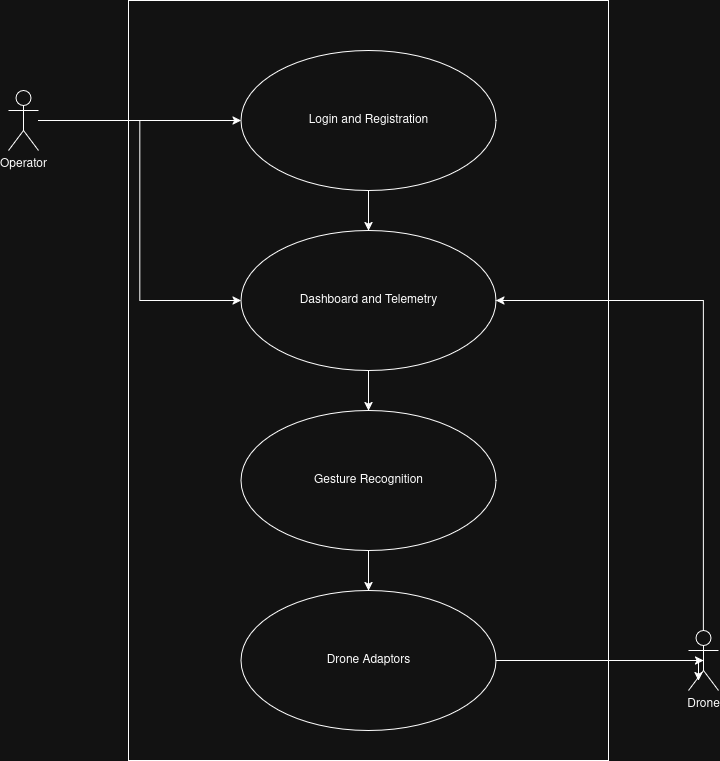

The diagram above was exported from draw.io. Its source (the exported page's mxGraphModel, read from the mxfile embedded in the PNG):
<mxGraphModel dx="1414" dy="826" grid="1" gridSize="10" guides="1" tooltips="1" connect="1" arrows="1" fold="1" page="1" pageScale="1" pageWidth="850" pageHeight="1100" math="0" shadow="0">
  <root>
    <mxCell id="0" />
    <mxCell id="1" parent="0" />
    <mxCell id="lHML1NPAlua2DO22IYQ1-1" parent="1" style="rounded=0;whiteSpace=wrap;html=1;" value="" vertex="1">
      <mxGeometry height="760" width="480" x="200" y="40" as="geometry" />
    </mxCell>
    <mxCell id="lHML1NPAlua2DO22IYQ1-17" edge="1" parent="1" source="lHML1NPAlua2DO22IYQ1-2" style="edgeStyle=orthogonalEdgeStyle;rounded=0;orthogonalLoop=1;jettySize=auto;html=1;" target="lHML1NPAlua2DO22IYQ1-10">
      <mxGeometry relative="1" as="geometry" />
    </mxCell>
    <mxCell id="lHML1NPAlua2DO22IYQ1-18" edge="1" parent="1" source="lHML1NPAlua2DO22IYQ1-2" style="edgeStyle=orthogonalEdgeStyle;rounded=0;orthogonalLoop=1;jettySize=auto;html=1;entryX=0;entryY=0.5;entryDx=0;entryDy=0;" target="lHML1NPAlua2DO22IYQ1-13">
      <mxGeometry relative="1" as="geometry" />
    </mxCell>
    <mxCell id="lHML1NPAlua2DO22IYQ1-2" parent="1" style="shape=umlActor;verticalLabelPosition=bottom;verticalAlign=top;html=1;" value="Operator" vertex="1">
      <mxGeometry height="60" width="30" x="80" y="130" as="geometry" />
    </mxCell>
    <mxCell id="lHML1NPAlua2DO22IYQ1-20" edge="1" parent="1" source="lHML1NPAlua2DO22IYQ1-3" style="edgeStyle=orthogonalEdgeStyle;rounded=0;orthogonalLoop=1;jettySize=auto;html=1;entryX=1;entryY=0.5;entryDx=0;entryDy=0;" target="lHML1NPAlua2DO22IYQ1-13">
      <mxGeometry relative="1" as="geometry">
        <Array as="points">
          <mxPoint x="775" y="340" />
        </Array>
      </mxGeometry>
    </mxCell>
    <mxCell id="lHML1NPAlua2DO22IYQ1-21" edge="1" parent="1" source="lHML1NPAlua2DO22IYQ1-3" style="edgeStyle=orthogonalEdgeStyle;rounded=0;orthogonalLoop=1;jettySize=auto;html=1;exitX=0.5;exitY=0.5;exitDx=0;exitDy=0;exitPerimeter=0;">
      <mxGeometry relative="1" as="geometry">
        <mxPoint x="770" y="720" as="targetPoint" />
      </mxGeometry>
    </mxCell>
    <mxCell id="lHML1NPAlua2DO22IYQ1-3" parent="1" style="shape=umlActor;verticalLabelPosition=bottom;verticalAlign=top;html=1;" value="Drone" vertex="1">
      <mxGeometry height="60" width="30" x="760" y="670" as="geometry" />
    </mxCell>
    <mxCell id="lHML1NPAlua2DO22IYQ1-14" edge="1" parent="1" source="lHML1NPAlua2DO22IYQ1-10" style="edgeStyle=orthogonalEdgeStyle;rounded=0;orthogonalLoop=1;jettySize=auto;html=1;" target="lHML1NPAlua2DO22IYQ1-13">
      <mxGeometry relative="1" as="geometry" />
    </mxCell>
    <mxCell id="lHML1NPAlua2DO22IYQ1-10" parent="1" style="ellipse;whiteSpace=wrap;html=1;" value="Login and Registration" vertex="1">
      <mxGeometry height="140" width="255" x="312.5" y="90" as="geometry" />
    </mxCell>
    <mxCell id="lHML1NPAlua2DO22IYQ1-11" parent="1" style="ellipse;whiteSpace=wrap;html=1;" value="Drone Adaptors" vertex="1">
      <mxGeometry height="140" width="255" x="312.5" y="630" as="geometry" />
    </mxCell>
    <mxCell id="lHML1NPAlua2DO22IYQ1-16" edge="1" parent="1" source="lHML1NPAlua2DO22IYQ1-12" style="edgeStyle=orthogonalEdgeStyle;rounded=0;orthogonalLoop=1;jettySize=auto;html=1;entryX=0.5;entryY=0;entryDx=0;entryDy=0;" target="lHML1NPAlua2DO22IYQ1-11">
      <mxGeometry relative="1" as="geometry" />
    </mxCell>
    <mxCell id="lHML1NPAlua2DO22IYQ1-12" parent="1" style="ellipse;whiteSpace=wrap;html=1;" value="Gesture Recognition" vertex="1">
      <mxGeometry height="140" width="255" x="312.5" y="450" as="geometry" />
    </mxCell>
    <mxCell id="lHML1NPAlua2DO22IYQ1-15" edge="1" parent="1" source="lHML1NPAlua2DO22IYQ1-13" style="edgeStyle=orthogonalEdgeStyle;rounded=0;orthogonalLoop=1;jettySize=auto;html=1;entryX=0.5;entryY=0;entryDx=0;entryDy=0;" target="lHML1NPAlua2DO22IYQ1-12">
      <mxGeometry relative="1" as="geometry" />
    </mxCell>
    <mxCell id="lHML1NPAlua2DO22IYQ1-13" parent="1" style="ellipse;whiteSpace=wrap;html=1;" value="Dashboard and Telemetry" vertex="1">
      <mxGeometry height="140" width="255" x="312.5" y="270" as="geometry" />
    </mxCell>
    <mxCell id="lHML1NPAlua2DO22IYQ1-19" edge="1" parent="1" source="lHML1NPAlua2DO22IYQ1-11" style="edgeStyle=orthogonalEdgeStyle;rounded=0;orthogonalLoop=1;jettySize=auto;html=1;entryX=0.5;entryY=0.5;entryDx=0;entryDy=0;entryPerimeter=0;" target="lHML1NPAlua2DO22IYQ1-3">
      <mxGeometry relative="1" as="geometry">
        <Array as="points">
          <mxPoint x="720" y="700" />
          <mxPoint x="720" y="700" />
        </Array>
      </mxGeometry>
    </mxCell>
  </root>
</mxGraphModel>